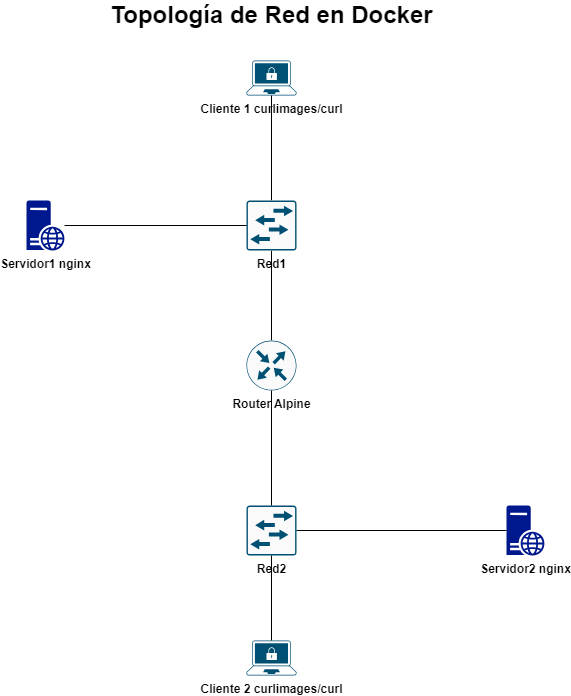

The diagram above was exported from draw.io. Its source (the exported page's mxGraphModel, read from the mxfile embedded in the PNG):
<mxGraphModel dx="1434" dy="746" grid="1" gridSize="10" guides="1" tooltips="1" connect="1" arrows="1" fold="1" page="1" pageScale="1" pageWidth="827" pageHeight="1169" math="0" shadow="0">
  <root>
    <mxCell id="0" />
    <mxCell id="1" parent="0" />
    <mxCell id="-eKGeqMqDQldEGer1-Iu-16" style="edgeStyle=orthogonalEdgeStyle;rounded=0;orthogonalLoop=1;jettySize=auto;html=1;endArrow=none;endFill=0;" edge="1" parent="1" source="-eKGeqMqDQldEGer1-Iu-1" target="-eKGeqMqDQldEGer1-Iu-6">
      <mxGeometry relative="1" as="geometry" />
    </mxCell>
    <mxCell id="-eKGeqMqDQldEGer1-Iu-1" value="&lt;b&gt;Red1&lt;/b&gt;" style="sketch=0;points=[[0.015,0.015,0],[0.985,0.015,0],[0.985,0.985,0],[0.015,0.985,0],[0.25,0,0],[0.5,0,0],[0.75,0,0],[1,0.25,0],[1,0.5,0],[1,0.75,0],[0.75,1,0],[0.5,1,0],[0.25,1,0],[0,0.75,0],[0,0.5,0],[0,0.25,0]];verticalLabelPosition=bottom;html=1;verticalAlign=top;aspect=fixed;align=center;pointerEvents=1;shape=mxgraph.cisco19.rect;prIcon=l2_switch;fillColor=#FAFAFA;strokeColor=#005073;" vertex="1" parent="1">
      <mxGeometry x="380" y="230" width="50" height="50" as="geometry" />
    </mxCell>
    <mxCell id="-eKGeqMqDQldEGer1-Iu-15" style="edgeStyle=orthogonalEdgeStyle;rounded=0;orthogonalLoop=1;jettySize=auto;html=1;endArrow=none;endFill=0;" edge="1" parent="1" source="-eKGeqMqDQldEGer1-Iu-3" target="-eKGeqMqDQldEGer1-Iu-1">
      <mxGeometry relative="1" as="geometry" />
    </mxCell>
    <mxCell id="-eKGeqMqDQldEGer1-Iu-3" value="&lt;b&gt;Cliente 1 curlimages/curl&lt;/b&gt;" style="points=[[0.13,0.02,0],[0.5,0,0],[0.87,0.02,0],[0.885,0.4,0],[0.985,0.985,0],[0.5,1,0],[0.015,0.985,0],[0.115,0.4,0]];verticalLabelPosition=bottom;sketch=0;html=1;verticalAlign=top;aspect=fixed;align=center;pointerEvents=1;shape=mxgraph.cisco19.secure_endpoints;fillColor=#005073;strokeColor=none;" vertex="1" parent="1">
      <mxGeometry x="380" y="90" width="50" height="35" as="geometry" />
    </mxCell>
    <mxCell id="-eKGeqMqDQldEGer1-Iu-6" value="&lt;b&gt;Router Alpine&lt;/b&gt;" style="sketch=0;points=[[0.5,0,0],[1,0.5,0],[0.5,1,0],[0,0.5,0],[0.145,0.145,0],[0.8555,0.145,0],[0.855,0.8555,0],[0.145,0.855,0]];verticalLabelPosition=bottom;html=1;verticalAlign=top;aspect=fixed;align=center;pointerEvents=1;shape=mxgraph.cisco19.rect;prIcon=router;fillColor=#FAFAFA;strokeColor=#005073;" vertex="1" parent="1">
      <mxGeometry x="380" y="370" width="50" height="50" as="geometry" />
    </mxCell>
    <mxCell id="-eKGeqMqDQldEGer1-Iu-8" value="&lt;b&gt;Red2&lt;/b&gt;" style="sketch=0;points=[[0.015,0.015,0],[0.985,0.015,0],[0.985,0.985,0],[0.015,0.985,0],[0.25,0,0],[0.5,0,0],[0.75,0,0],[1,0.25,0],[1,0.5,0],[1,0.75,0],[0.75,1,0],[0.5,1,0],[0.25,1,0],[0,0.75,0],[0,0.5,0],[0,0.25,0]];verticalLabelPosition=bottom;html=1;verticalAlign=top;aspect=fixed;align=center;pointerEvents=1;shape=mxgraph.cisco19.rect;prIcon=l2_switch;fillColor=#FAFAFA;strokeColor=#005073;" vertex="1" parent="1">
      <mxGeometry x="380" y="535" width="50" height="50" as="geometry" />
    </mxCell>
    <mxCell id="-eKGeqMqDQldEGer1-Iu-11" value="&lt;b&gt;Cliente 2 curlimages/curl&lt;/b&gt;" style="points=[[0.13,0.02,0],[0.5,0,0],[0.87,0.02,0],[0.885,0.4,0],[0.985,0.985,0],[0.5,1,0],[0.015,0.985,0],[0.115,0.4,0]];verticalLabelPosition=bottom;sketch=0;html=1;verticalAlign=top;aspect=fixed;align=center;pointerEvents=1;shape=mxgraph.cisco19.secure_endpoints;fillColor=#005073;strokeColor=none;" vertex="1" parent="1">
      <mxGeometry x="380" y="670" width="50" height="35" as="geometry" />
    </mxCell>
    <mxCell id="-eKGeqMqDQldEGer1-Iu-12" value="&lt;b&gt;Servidor1 nginx&lt;/b&gt;" style="sketch=0;aspect=fixed;pointerEvents=1;shadow=0;dashed=0;html=1;strokeColor=none;labelPosition=center;verticalLabelPosition=bottom;verticalAlign=top;align=center;fillColor=#00188D;shape=mxgraph.mscae.enterprise.web_server" vertex="1" parent="1">
      <mxGeometry x="160" y="230" width="38" height="50" as="geometry" />
    </mxCell>
    <mxCell id="-eKGeqMqDQldEGer1-Iu-13" value="&lt;b&gt;Servidor2 nginx&lt;/b&gt;" style="sketch=0;aspect=fixed;pointerEvents=1;shadow=0;dashed=0;html=1;strokeColor=none;labelPosition=center;verticalLabelPosition=bottom;verticalAlign=top;align=center;fillColor=#00188D;shape=mxgraph.mscae.enterprise.web_server" vertex="1" parent="1">
      <mxGeometry x="640" y="535" width="38" height="50" as="geometry" />
    </mxCell>
    <mxCell id="-eKGeqMqDQldEGer1-Iu-14" style="edgeStyle=orthogonalEdgeStyle;rounded=0;orthogonalLoop=1;jettySize=auto;html=1;entryX=0;entryY=0.5;entryDx=0;entryDy=0;entryPerimeter=0;endArrow=none;endFill=0;" edge="1" parent="1" source="-eKGeqMqDQldEGer1-Iu-12" target="-eKGeqMqDQldEGer1-Iu-1">
      <mxGeometry relative="1" as="geometry" />
    </mxCell>
    <mxCell id="-eKGeqMqDQldEGer1-Iu-17" style="edgeStyle=orthogonalEdgeStyle;rounded=0;orthogonalLoop=1;jettySize=auto;html=1;entryX=0.5;entryY=0;entryDx=0;entryDy=0;entryPerimeter=0;endArrow=none;endFill=0;" edge="1" parent="1" source="-eKGeqMqDQldEGer1-Iu-6" target="-eKGeqMqDQldEGer1-Iu-8">
      <mxGeometry relative="1" as="geometry" />
    </mxCell>
    <mxCell id="-eKGeqMqDQldEGer1-Iu-18" style="edgeStyle=orthogonalEdgeStyle;rounded=0;orthogonalLoop=1;jettySize=auto;html=1;entryX=0.5;entryY=0;entryDx=0;entryDy=0;entryPerimeter=0;endArrow=none;endFill=0;" edge="1" parent="1" source="-eKGeqMqDQldEGer1-Iu-8" target="-eKGeqMqDQldEGer1-Iu-11">
      <mxGeometry relative="1" as="geometry" />
    </mxCell>
    <mxCell id="-eKGeqMqDQldEGer1-Iu-19" style="edgeStyle=orthogonalEdgeStyle;rounded=0;orthogonalLoop=1;jettySize=auto;html=1;entryX=0;entryY=0.5;entryDx=0;entryDy=0;entryPerimeter=0;endArrow=none;endFill=0;" edge="1" parent="1" source="-eKGeqMqDQldEGer1-Iu-8" target="-eKGeqMqDQldEGer1-Iu-13">
      <mxGeometry relative="1" as="geometry" />
    </mxCell>
    <mxCell id="-eKGeqMqDQldEGer1-Iu-20" value="&lt;b&gt;&lt;font style=&quot;font-size: 24px;&quot;&gt;Topología de Red en Docker&lt;/font&gt;&lt;/b&gt;" style="text;html=1;align=center;verticalAlign=middle;whiteSpace=wrap;rounded=0;" vertex="1" parent="1">
      <mxGeometry x="228.5" y="30" width="353" height="30" as="geometry" />
    </mxCell>
  </root>
</mxGraphModel>